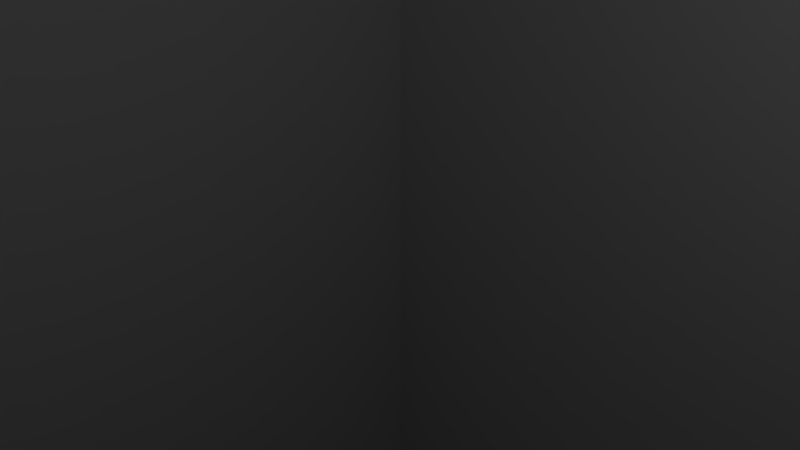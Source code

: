# Source: building1.blend  (saved by Blender 2.79.0; exported with 4.5.12 LTS)
import bpy
from mathutils import Matrix  # noqa: F401  (used for matrix-valued properties, if any)

bpy.ops.wm.read_factory_settings(use_empty=True)
scene = bpy.context.scene
scene.name = 'Scene'

# ---- collections
col_collection_1 = bpy.data.collections.new('Collection 1'); scene.collection.children.link(col_collection_1)

# ---- materials (node trees are filled in below, after node groups)
mat_material = bpy.data.materials.new('Material')
mat_material.alpha_threshold = 0.0
mat_material.use_transparent_shadow = False
mat_material.roughness = 0.5
mat_material.line_color = (0.0, 0.0, 0.0, 1.0)

# ---- material node trees

# ---- world
world_world = bpy.data.worlds.new('World'); scene.world = world_world
world_world.color = (0.05088, 0.05088, 0.05088)
world_world.use_sun_shadow = False
world_world.sun_shadow_jitter_overblur = 0.0
world_world.cycles.sampling_method = 'MANUAL'

# ---- cameras
cam_camera = bpy.data.cameras.new('Camera')
cam_camera.clip_end = 100.0
cam_camera.lens = 35.0
cam_camera.sensor_width = 32.0
cam_camera.sensor_height = 18.0
cam_camera.ortho_scale = 7.314
cam_camera.dof.focus_distance = 0.0
cam_camera.dof.aperture_fstop = 128.0

# ---- lights
light_lamp = bpy.data.lights.new('Lamp', 'POINT')
light_lamp.transmission_factor = 0.0
light_lamp.cutoff_distance = 30.0
light_lamp.energy = 100.0
light_lamp.shadow_buffer_clip_start = 1.001
light_lamp.shadow_soft_size = 0.1
light_lamp.shadow_maximum_resolution = 0.006
light_lamp.use_absolute_resolution = True

# ---- meshes
me_cube = bpy.data.meshes.new('Cube')
me_cube.from_pydata([(10.0, 10.0, -20.0), (10.0, -10.0, -20.0), (-10.0, -10.0, -20.0), (-10.0, 10.0, -20.0), (10.0, 10.0, 20.0), (10.0, -10.0, 20.0), (-10.0, -10.0, 20.0), (-10.0, 10.0, 20.0)], [], [(0, 1, 2, 3), (4, 7, 6, 5), (0, 4, 5, 1), (1, 5, 6, 2), (2, 6, 7, 3), (4, 0, 3, 7)])
_uv = me_cube.uv_layers.new(name='UVMap')
_uv.uv.foreach_set('vector', [0.75, 2.384e-08, 1.0, 0.0, 1.0, 0.25, 0.75, 0.25, 0.5, 0.5, 0.5, 0.75, 0.25, 0.75, 0.25, 0.5, 0.75, 2.384e-08, 0.75, 0.5, 0.5, 0.5, 0.5, 0.0, 1.073e-07, 0.5, 0.0, 1.192e-07, 0.25, 0.0, 0.25, 0.5, 0.0, 1.0, 5.96e-08, 0.5, 0.25, 0.5, 0.25, 1.0, 0.25, 0.5, 0.25, 2.384e-08, 0.5, 0.0, 0.5, 0.5])
me_cube.materials.append(mat_material)
me_cube.use_remesh_preserve_volume = False
me_cube.use_remesh_preserve_attributes = False
me_cube.use_mirror_vertex_groups = False
me_cube.update()

# ---- objects
ob_cube = bpy.data.objects.new('Cube', me_cube)
ob_lamp = bpy.data.objects.new('Lamp', light_lamp)
ob_camera = bpy.data.objects.new('Camera', cam_camera)

# ---- transforms, parenting, visibility, modifiers, constraints
ob_cube.location = (0.0, 0.0, 0.0)
ob_cube.lock_rotations_4d = False
ob_cube.empty_display_type = 'ARROWS'
ob_cube.lineart.crease_threshold = 0.0
ob_lamp.location = (4.076, 1.005, 5.904)
ob_lamp.rotation_euler = (0.6503, 0.05522, 1.866)
ob_lamp.lock_rotations_4d = False
ob_lamp.empty_display_type = 'ARROWS'
ob_lamp.color = (0.0, 0.0, 0.0, 0.0)
ob_lamp.lineart.crease_threshold = 0.0
ob_camera.location = (7.481, -6.508, 5.344)
ob_camera.rotation_euler = (1.109, 0.0, 0.8149)
ob_camera.lock_rotations_4d = False
ob_camera.empty_display_type = 'ARROWS'
ob_camera.color = (0.0, 0.0, 0.0, 0.0)
ob_camera.display_type = 'WIRE'
ob_camera.lineart.crease_threshold = 0.0

# ---- collection membership
col_collection_1.objects.link(ob_cube)
col_collection_1.objects.link(ob_lamp)
col_collection_1.objects.link(ob_camera)

# ---- scene / render settings (as saved in the file)
scene.camera = ob_camera
scene.frame_start = 1; scene.frame_end = 250; scene.frame_set(1)
scene.render.engine = 'BLENDER_EEVEE_NEXT'
scene.render.resolution_percentage = 50
scene.render.dither_intensity = 0.0
scene.cycles.use_denoising = False
scene.cycles.samples = 128
scene.cycles.sampling_pattern = 'TABULATED_SOBOL'
scene.cycles.use_adaptive_sampling = False
scene.cycles.use_light_tree = False
scene.cycles.blur_glossy = 0.0
scene.cycles.sample_clamp_indirect = 0.0
scene.view_settings.view_transform = 'Standard'
bpy.context.view_layer.update()
